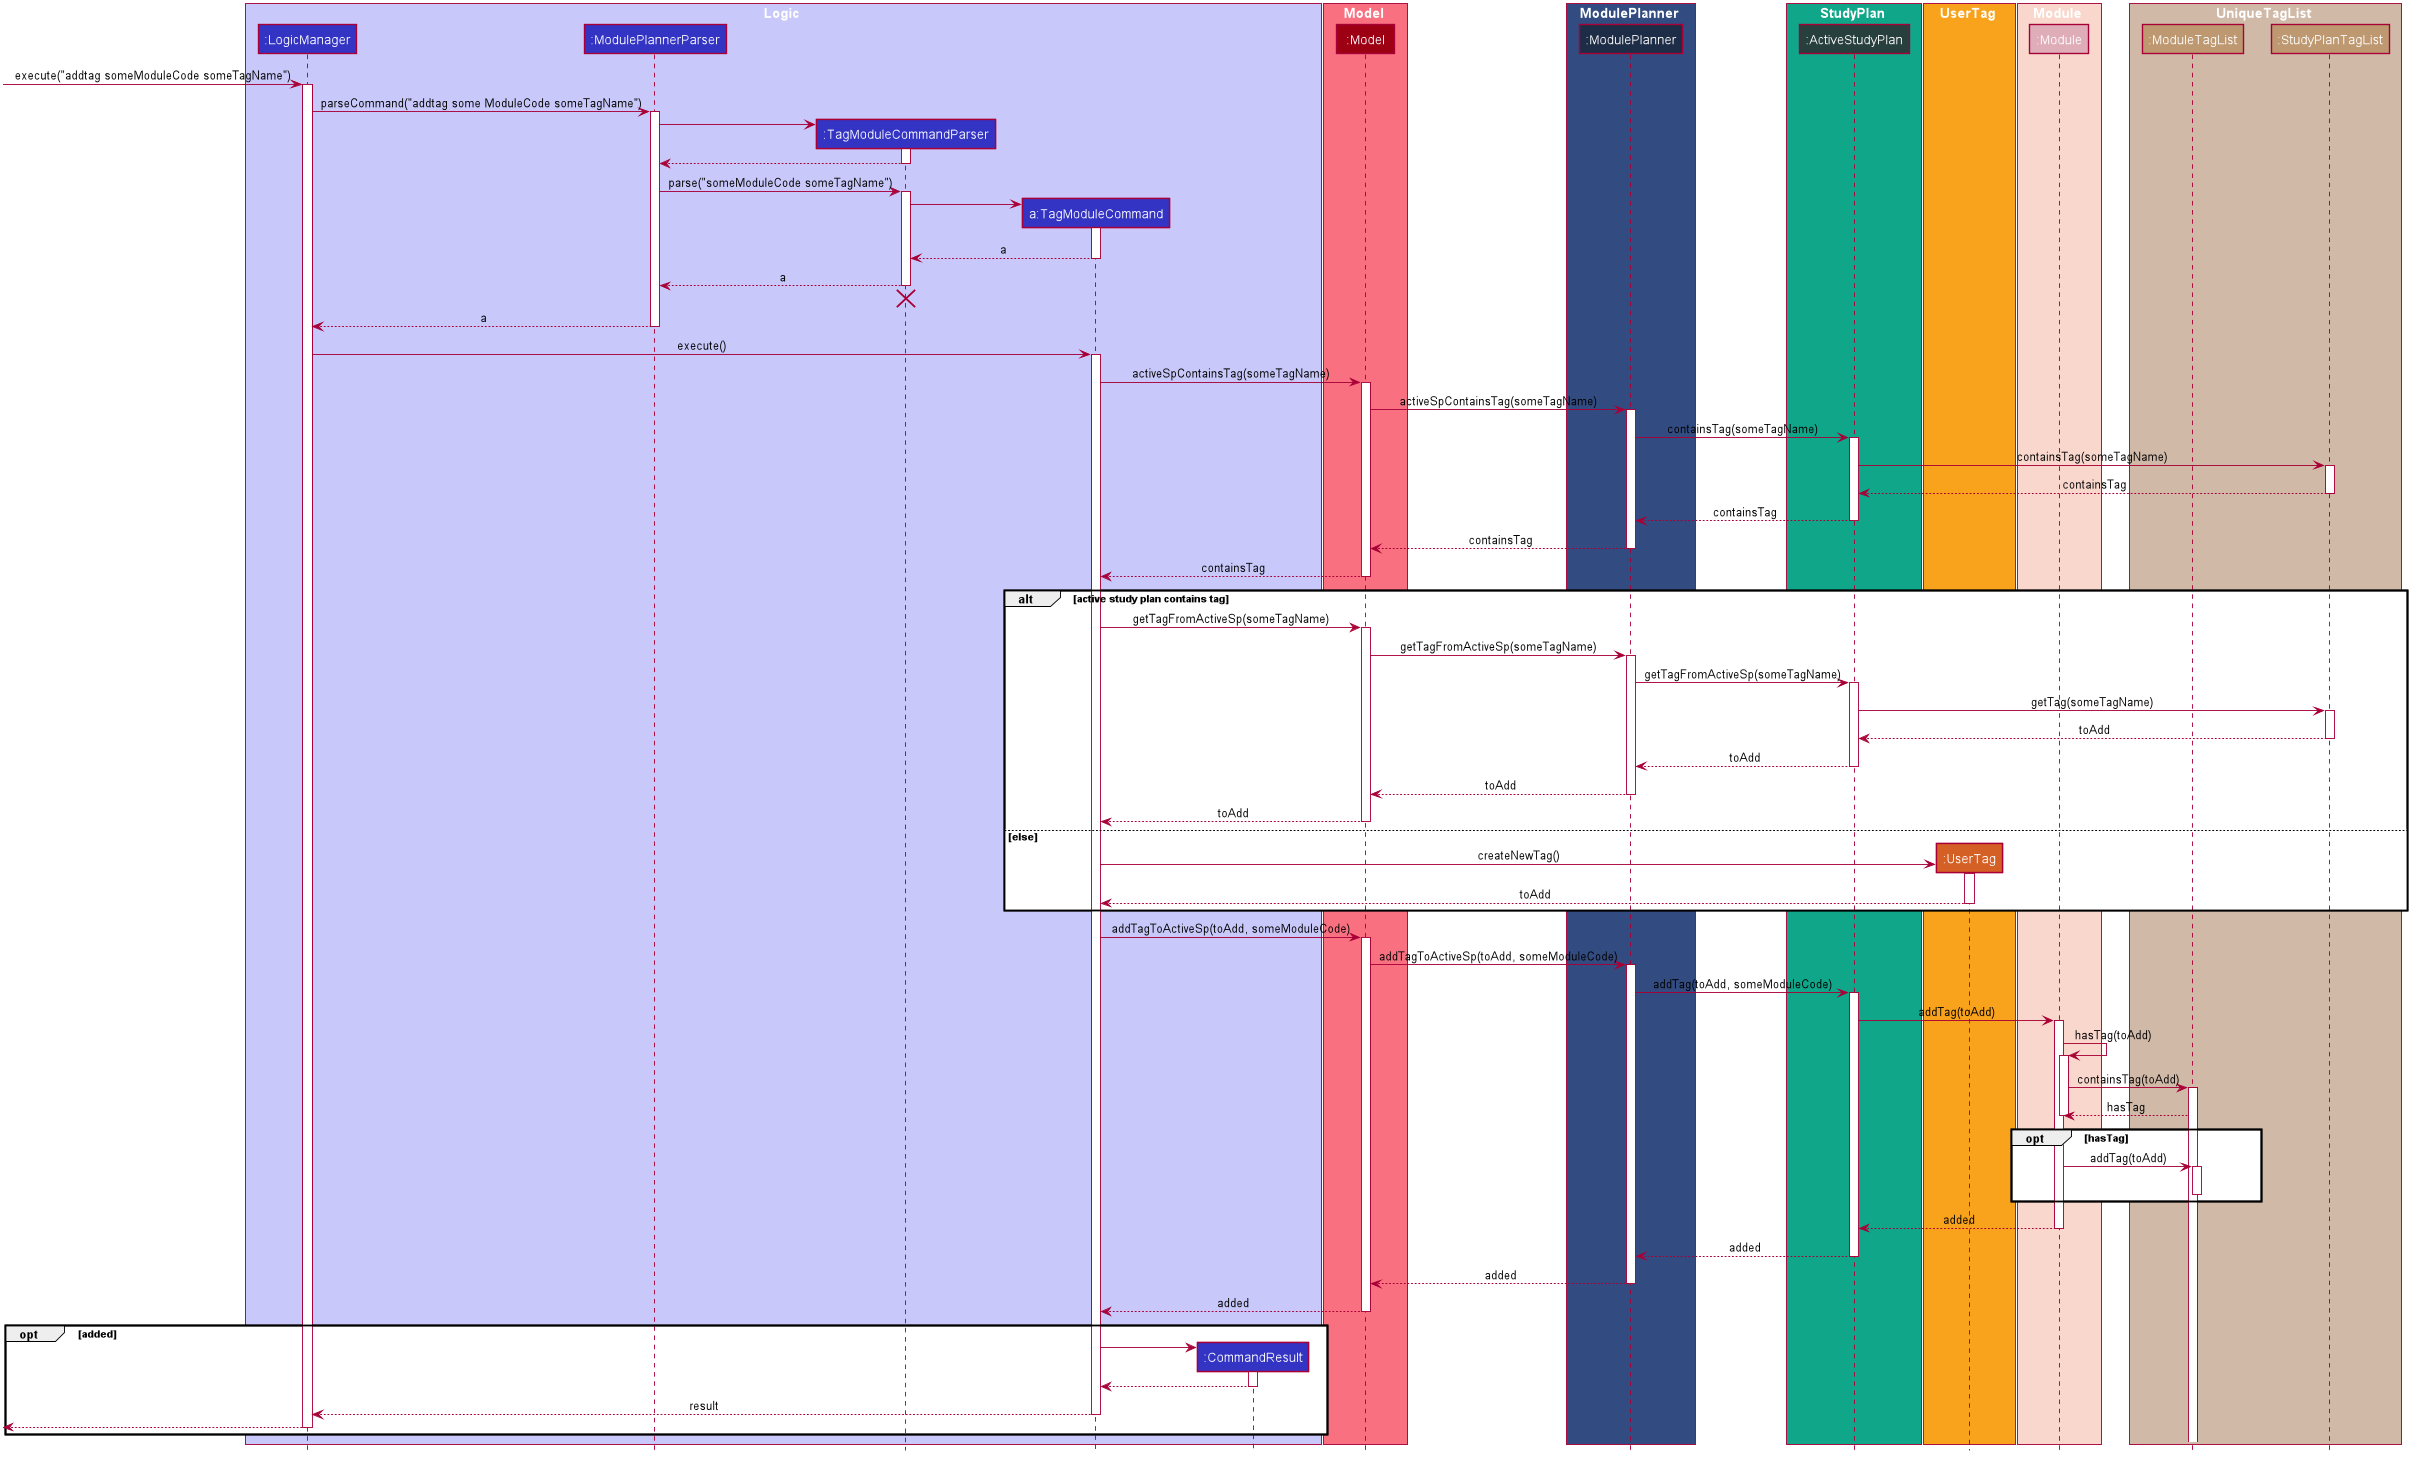

The diagram above was rendered by PlantUML. Its source (embedded in the PNG):
@startuml











skinparam BackgroundColor #FFFFFFF

skinparam Shadowing false

skinparam Class {
    FontColor #FFFFFF
    BorderThickness 1
    BorderColor #FFFFFF
    StereotypeFontColor #FFFFFF
    FontName Arial
}

skinparam Actor {
    BorderColor USER_COLOR
    Color USER_COLOR
    FontName Arial
}

skinparam Sequence {
    MessageAlign center
    BoxFontSize 15
    BoxPadding 0
    BoxFontColor #FFFFFF
    FontName Arial
}

skinparam Participant {
    FontColor #FFFFFFF
    Padding 20
}

skinparam MinClassWidth 50
skinparam ParticipantPadding 10
skinparam Shadowing false
skinparam DefaultTextAlignment center
skinparam packageStyle Rectangle

hide footbox
hide members
hide circle

box Logic #C8C8FA
participant ":LogicManager" as LogicManager #3333C4
participant ":ModulePlannerParser" as ModulePlannerParser #3333C4
participant ":TagModuleCommandParser" as TagModuleCommandParser #3333C4
participant "a:TagModuleCommand" as TagModuleCommand #3333C4
participant ":CommandResult" as CommandResult #3333C4
end box

box Model #F97181
participant ":Model" as Model #9D0012
end box

box ModulePlanner #324B80
participant ":ModulePlanner" as ModulePlanner #1E2D47
end box

box StudyPlan #10A689
participant ":ActiveStudyPlan" as StudyPlan #27403D
end box

box UserTag #F9A21C
participant ":UserTag" as UserTag #D46026
end box

box Module #F9D7CD
participant ":Module" as Module #DEADB8
end box

box UniqueTagList #d1b9a8
participant ":ModuleTagList" as ModuleTagList #bd9870
participant ":StudyPlanTagList" as StudyPlanTagList #bd9870
end box

[-> LogicManager : execute("addtag someModuleCode someTagName")
activate LogicManager

LogicManager -> ModulePlannerParser : parseCommand("addtag some ModuleCode someTagName")
activate ModulePlannerParser

create TagModuleCommandParser
ModulePlannerParser -> TagModuleCommandParser
activate TagModuleCommandParser

TagModuleCommandParser --> ModulePlannerParser
deactivate TagModuleCommandParser

ModulePlannerParser -> TagModuleCommandParser : parse("someModuleCode someTagName")
activate TagModuleCommandParser

create TagModuleCommand
TagModuleCommandParser -> TagModuleCommand
activate TagModuleCommand

TagModuleCommand --> TagModuleCommandParser : a
deactivate TagModuleCommand

TagModuleCommandParser --> ModulePlannerParser : a
deactivate TagModuleCommandParser
TagModuleCommandParser -[hidden]-> ModulePlannerParser
destroy TagModuleCommandParser

ModulePlannerParser --> LogicManager : a
deactivate ModulePlannerParser

LogicManager -> TagModuleCommand : execute()
activate TagModuleCommand

TagModuleCommand -> Model : activeSpContainsTag(someTagName)
activate Model

Model -> ModulePlanner : activeSpContainsTag(someTagName)
activate ModulePlanner

ModulePlanner -> StudyPlan : containsTag(someTagName)
activate StudyPlan

StudyPlan -> StudyPlanTagList : containsTag(someTagName)
activate StudyPlanTagList

StudyPlanTagList --> StudyPlan : containsTag
deactivate StudyPlanTagList

StudyPlan --> ModulePlanner : containsTag
deactivate StudyPlan

ModulePlanner --> Model : containsTag
deactivate ModulePlanner

Model --> TagModuleCommand : containsTag
deactivate Model

alt active study plan contains tag
    TagModuleCommand -> Model: getTagFromActiveSp(someTagName)
    activate Model

    Model -> ModulePlanner : getTagFromActiveSp(someTagName)
    activate ModulePlanner

    ModulePlanner -> StudyPlan : getTagFromActiveSp(someTagName)
    activate StudyPlan

    StudyPlan -> StudyPlanTagList : getTag(someTagName)
    activate StudyPlanTagList

    StudyPlanTagList --> StudyPlan : toAdd
    deactivate StudyPlanTagList

    StudyPlan --> ModulePlanner : toAdd
    deactivate StudyPlan

    ModulePlanner --> Model : toAdd
    deactivate ModulePlanner

    Model --> TagModuleCommand : toAdd
    deactivate Model

else else
    create UserTag
    TagModuleCommand -> UserTag : createNewTag()
    activate UserTag

    UserTag --> TagModuleCommand : toAdd
    deactivate UserTag

end

TagModuleCommand -> Model : addTagToActiveSp(toAdd, someModuleCode)
activate Model

Model -> ModulePlanner : addTagToActiveSp(toAdd, someModuleCode)
activate ModulePlanner

ModulePlanner -> StudyPlan : addTag(toAdd, someModuleCode)
activate StudyPlan

StudyPlan -> Module: addTag(toAdd)
activate Module

Module -> Module : hasTag(toAdd)
activate Module

Module -> ModuleTagList : containsTag(toAdd)
activate ModuleTagList

ModuleTagList --> Module: hasTag
deactivate Module

opt hasTag
    Module -> ModuleTagList : addTag(toAdd)
    activate ModuleTagList
    deactivate ModuleTagList
end

Module --> StudyPlan: added
deactivate Module

StudyPlan --> ModulePlanner : added
deactivate StudyPlan

ModulePlanner --> Model : added
deactivate ModulePlanner

Model --> TagModuleCommand : added
deactivate Model

opt added
    create CommandResult
    TagModuleCommand -> CommandResult
    activate CommandResult

    CommandResult --> TagModuleCommand
    deactivate CommandResult

    TagModuleCommand --> LogicManager : result
    deactivate TagModuleCommand

    [<--LogicManager
    deactivate LogicManager
end

@enduml